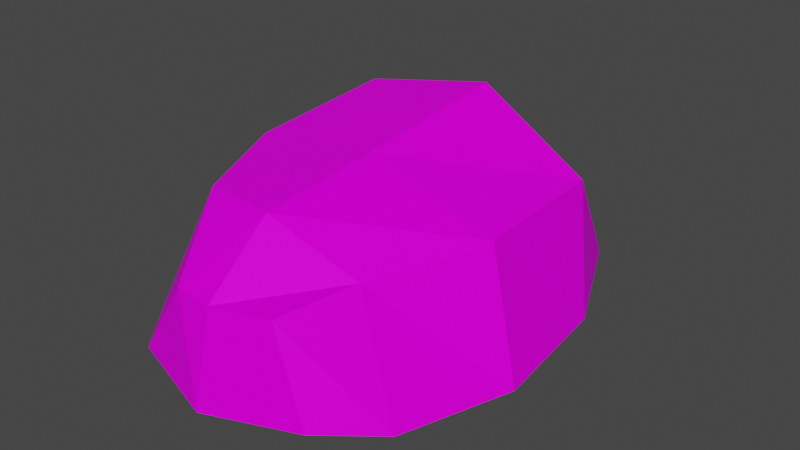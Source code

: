 # Source: Rock01a.blend  (saved by Blender 4.2.66; exported with 4.5.12 LTS)
import bpy
from mathutils import Matrix  # noqa: F401  (used for matrix-valued properties, if any)

bpy.ops.wm.read_factory_settings(use_empty=True)
scene = bpy.context.scene
scene.name = 'Scene'

# ---- collections
col_collection = bpy.data.collections.new('Collection'); scene.collection.children.link(col_collection)

# ---- images (referenced by path relative to the original .blend; pixels are not part of the script)
import os
ASSET_DIR = os.environ.get("B2B_ASSET_DIR", "")  # directory of the original .blend (textures are referenced by path, not embedded)
HERE = os.path.dirname(os.path.abspath(__file__))  # packed textures are extracted next to this script under _unpacked/

def load_image(name, relpath, width, height, colorspace="sRGB"):
    """Load a texture the original file referenced (path relative to the .blend, or extracted next to this script)."""
    p = next((c for c in (os.path.join(HERE, relpath), os.path.join(ASSET_DIR, relpath)) if relpath and os.path.exists(c)), "")
    if p:
        img = bpy.data.images.load(p, check_existing=True)
        img.name = name
    else:  # same state as the original file: an image datablock whose file is absent (Cycles renders it pink)
        img = bpy.data.images.new(name, width, height)
        img.source = "FILE"
        img.filepath = "//" + (relpath or name)
    img.colorspace_settings.name = colorspace
    return img
img_rock01a_a_png = load_image('Rock01a_a.png', 'Rock01a_a.png', 1024, 1024, 'sRGB')
img_rock01b_a_png = load_image('Rock01b_a.png', 'Rock01b_a.png', 1024, 1024, 'sRGB')
img_rock01c_a_png_001 = load_image('Rock01c_a.png.001', 'Rock01c_a.png', 1024, 1024, 'sRGB')

# ---- materials (node trees are filled in below, after node groups)
mat_rock01a = bpy.data.materials.new('Rock01a')
mat_rock01a.use_transparent_shadow = False
mat_rock01b = bpy.data.materials.new('Rock01b')
mat_rock01b.use_transparent_shadow = False
mat_rock01c = bpy.data.materials.new('Rock01c')
mat_rock01c.alpha_threshold = 0.0
mat_rock01c.use_transparent_shadow = False
mat_rock01c.roughness = 0.5
mat_rock01c.line_color = (0.0, 0.0, 0.0, 1.0)

# ---- material node trees
mat_rock01a.use_nodes = True; mat_rock01a.node_tree.nodes.clear()
_N = mat_rock01a.node_tree.nodes; _L = mat_rock01a.node_tree.links
n0 = _N.new('ShaderNodeBsdfPrincipled'); n0.name = 'Principled BSDF'; n0.location = (10, 300)
n0.distribution = 'GGX'
n0.subsurface_method = 'RANDOM_WALK_SKIN'
n0.inputs[3].default_value = 1.45
n0.inputs[13].default_value = 0.05
n0.inputs[27].default_value = (0.0, 0.0, 0.0, 1.0)
n0.inputs[28].default_value = 1.0
n1 = _N.new('ShaderNodeOutputMaterial'); n1.name = 'Material Output'; n1.location = (300, 300)
n2 = _N.new('ShaderNodeTexImage'); n2.name = 'Image Texture'; n2.location = (-280, 280)
n2.image = img_rock01a_a_png
n2.interpolation = 'Closest'
_L.new(n0.outputs[0], n1.inputs[0])
_L.new(n2.outputs[0], n0.inputs[0])
n1.is_active_output = True
mat_rock01b.use_nodes = True; mat_rock01b.node_tree.nodes.clear()
_N = mat_rock01b.node_tree.nodes; _L = mat_rock01b.node_tree.links
n0 = _N.new('ShaderNodeBsdfPrincipled'); n0.name = 'Principled BSDF'; n0.location = (10, 300)
n0.distribution = 'GGX'
n0.subsurface_method = 'RANDOM_WALK_SKIN'
n0.inputs[3].default_value = 1.45
n0.inputs[13].default_value = 0.05
n0.inputs[27].default_value = (0.0, 0.0, 0.0, 1.0)
n0.inputs[28].default_value = 1.0
n1 = _N.new('ShaderNodeOutputMaterial'); n1.name = 'Material Output'; n1.location = (300, 300)
n2 = _N.new('ShaderNodeTexImage'); n2.name = 'Image Texture'; n2.location = (-280, 280)
n2.image = img_rock01b_a_png
n2.interpolation = 'Closest'
_L.new(n0.outputs[0], n1.inputs[0])
_L.new(n2.outputs[0], n0.inputs[0])
n1.is_active_output = True
mat_rock01c.use_nodes = True; mat_rock01c.node_tree.nodes.clear()
_N = mat_rock01c.node_tree.nodes; _L = mat_rock01c.node_tree.links
n0 = _N.new('ShaderNodeOutputMaterial'); n0.name = 'Material Output'; n0.location = (300, 300)
n1 = _N.new('ShaderNodeBsdfPrincipled'); n1.name = 'Principled BSDF'; n1.location = (10, 300)
n1.distribution = 'GGX'
n1.subsurface_method = 'RANDOM_WALK_SKIN'
n1.inputs[3].default_value = 1.45
n1.inputs[13].default_value = 0.05
n1.inputs[27].default_value = (0.0, 0.0, 0.0, 1.0)
n1.inputs[28].default_value = 1.0
n2 = _N.new('ShaderNodeTexImage'); n2.name = 'Image Texture'; n2.location = (-280, 280)
n2.image = img_rock01c_a_png_001
n2.interpolation = 'Closest'
_L.new(n1.outputs[0], n0.inputs[0])
_L.new(n2.outputs[0], n1.inputs[0])
n0.is_active_output = True

# ---- world
world_world = bpy.data.worlds.new('World'); scene.world = world_world
world_world.use_nodes = True; world_world.node_tree.nodes.clear()
_N = world_world.node_tree.nodes; _L = world_world.node_tree.links
n0 = _N.new('ShaderNodeOutputWorld'); n0.name = 'World Output'; n0.location = (300, 300)
n1 = _N.new('ShaderNodeBackground'); n1.name = 'Background'; n1.location = (10, 300)
n1.inputs[0].default_value = (0.05088, 0.05088, 0.05088, 1.0)
_L.new(n1.outputs[0], n0.inputs[0])
n0.is_active_output = True
world_world.color = (0.05088, 0.05088, 0.05088)
world_world.use_sun_shadow = False
world_world.sun_shadow_jitter_overblur = 0.0

# ---- meshes
me_cube = bpy.data.meshes.new('Cube')
me_cube.from_pydata([(0.09911, 1.291, 0.3885), (0.2207, -0.668, 0.4961), (-0.4823, 1.315, 0.4812), (-0.2149, -0.7169, 0.4844), (-0.4714, -0.6932, 0.1066), (0.5422, 0.1888, 0.5629), (0.7363, 0.08807, 0.02103), (-0.4693, 1.192, 0.07971), (0.4479, 1.192, 0.07008), (0.3818, -0.6932, 0.09883), (0.3182, -0.3224, 0.5237), (-0.6456, 0.8775, 0.7481), (0.6519, 0.7396, 0.0), (-0.682, 0.7396, 0.0), (0.5086, 0.8775, 0.5629), (-0.4446, -0.3224, 0.6817), (0.5971, -0.4595, 0.0603), (-0.7863, 0.1323, 0.0), (-0.6777, 0.1888, 0.6817), (-0.6979, -0.4278, 0.09263), (-0.06921, 0.184, 0.7594), (-0.004166, 1.328, 0.03643), (-0.0324, -0.734, 0.4844), (-0.04302, -0.8216, 0.06816), (-0.2105, 1.454, 0.4468), (-0.02048, 0.09432, -0.03697), (-0.06407, -0.3989, 0.716), (-0.04944, -0.5371, 0.03822), (-0.009111, 0.812, -0.04896), (-0.07008, 0.9692, 0.839)], [], [(20, 18, 15, 26), (26, 15, 3, 22), (23, 22, 3, 4), (17, 18, 11, 13), (13, 11, 2, 7), (25, 6, 16, 27), (27, 16, 9, 23), (6, 5, 10, 16), (16, 10, 1, 9), (21, 24, 0, 8), (8, 0, 14, 12), (12, 14, 5, 6), (21, 8, 12, 28), (28, 12, 6, 25), (4, 3, 15, 19), (19, 15, 18, 17), (24, 2, 11, 29), (29, 11, 18, 20), (14, 29, 20, 5), (0, 24, 29, 14), (13, 28, 25, 17), (7, 21, 28, 13), (7, 2, 24, 21), (19, 27, 23, 4), (17, 25, 27, 19), (9, 1, 22, 23), (10, 26, 22, 1), (5, 20, 26, 10)])
_uv = me_cube.uv_layers.new(name='UVMap')
_uv.uv.foreach_set('vector', [0.4625, 0.4617, 0.5841, 0.3574, 0.4489, 0.2963, 0.365, 0.3504, 0.365, 0.3504, 0.4489, 0.2963, 0.3254, 0.25, 0.2869, 0.281, 0.7073, 0.25, 0.75, 0.3324, 0.7144, 0.3506, 0.626, 0.3045, 0.4703, 0.4321, 0.5807, 0.5351, 0.5006, 0.6631, 0.3897, 0.5395, 0.3897, 0.5395, 0.5006, 0.6631, 0.3928, 0.7093, 0.3371, 0.6366, 0.5284, 0.4672, 0.39, 0.3346, 0.5106, 0.2571, 0.6433, 0.3549, 0.6433, 0.3549, 0.5106, 0.2571, 0.5912, 0.25, 0.6916, 0.301, 0.6158, 0.5289, 0.5091, 0.4592, 0.5848, 0.3635, 0.6876, 0.4285, 0.6876, 0.4285, 0.5848, 0.3635, 0.6354, 0.3034, 0.7085, 0.3619, 0.3397, 0.75, 0.25, 0.6975, 0.3228, 0.6714, 0.4258, 0.6931, 0.4258, 0.6931, 0.3228, 0.6714, 0.4042, 0.5668, 0.5166, 0.6324, 0.5166, 0.6324, 0.4042, 0.5668, 0.5091, 0.4592, 0.6158, 0.5289, 0.3116, 0.6922, 0.25, 0.5893, 0.2929, 0.4696, 0.4027, 0.597, 0.4027, 0.597, 0.2929, 0.4696, 0.39, 0.3346, 0.5284, 0.4672, 0.626, 0.3045, 0.7144, 0.3506, 0.6669, 0.4481, 0.5648, 0.3498, 0.5648, 0.3498, 0.6669, 0.4481, 0.5807, 0.5351, 0.4703, 0.4321, 0.7101, 0.7156, 0.75, 0.6402, 0.6947, 0.503, 0.5907, 0.6081, 0.5907, 0.6081, 0.6947, 0.503, 0.5841, 0.3574, 0.4625, 0.4617, 0.4599, 0.7035, 0.5907, 0.6081, 0.4625, 0.4617, 0.3351, 0.5708, 0.6182, 0.75, 0.7101, 0.7156, 0.5907, 0.6081, 0.4599, 0.7035, 0.5391, 0.7005, 0.4027, 0.597, 0.5284, 0.4672, 0.6633, 0.6063, 0.4206, 0.75, 0.3116, 0.6922, 0.4027, 0.597, 0.5391, 0.7005, 0.3371, 0.6366, 0.3928, 0.7093, 0.3394, 0.75, 0.25, 0.6971, 0.7459, 0.4866, 0.6433, 0.3549, 0.6916, 0.301, 0.75, 0.3984, 0.6633, 0.6063, 0.5284, 0.4672, 0.6433, 0.3549, 0.7459, 0.4866, 0.7085, 0.3619, 0.6354, 0.3034, 0.6556, 0.25, 0.7457, 0.2723, 0.2877, 0.4308, 0.365, 0.3504, 0.2869, 0.281, 0.25, 0.3413, 0.3351, 0.5708, 0.4625, 0.4617, 0.365, 0.3504, 0.2877, 0.4308])
me_cube.materials.append(None)
me_cube.materials.append(None)
me_cube.materials.append(mat_rock01c)
me_cube.use_mirror_vertex_groups = False
me_cube.update()

# ---- objects
ob_rock01 = bpy.data.objects.new('Rock01', me_cube)

# ---- transforms, parenting, visibility, modifiers, constraints
ob_rock01.location = (0.0, 0.0, 0.0)
ob_rock01.lock_rotations_4d = False
ob_rock01.empty_display_type = 'ARROWS'
ob_rock01.lineart.crease_threshold = 0.0
ob_rock01.material_slots[0].link = 'OBJECT'; ob_rock01.material_slots[0].material = mat_rock01a
ob_rock01.material_slots[1].link = 'OBJECT'; ob_rock01.material_slots[1].material = mat_rock01b
ob_rock01.material_slots[2].link = 'OBJECT'; ob_rock01.material_slots[2].material = mat_rock01c

# ---- collection membership
col_collection.objects.link(ob_rock01)

# ---- scene / render settings (as saved in the file)
scene.frame_start = 1; scene.frame_end = 250; scene.frame_set(1)
scene.render.engine = 'BLENDER_EEVEE_NEXT'
scene.cycles.sampling_pattern = 'TABULATED_SOBOL'
scene.view_settings.view_transform = 'Filmic'
bpy.context.view_layer.update()

# ---- added for rendering (the .blend has no active camera and no usable light): camera, sun
cam_auto = bpy.data.cameras.new('AutoCamera')
cam_auto.lens = 50.0
cam_auto.sensor_width = 36.0
cam_auto.clip_end = 1000.0
ob_auto_camera = bpy.data.objects.new('AutoCamera', cam_auto)
scene.collection.objects.link(ob_auto_camera)
ob_auto_camera.location = (2.63843, -2.87976, 2.52576)
ob_auto_camera.rotation_euler = (1.09748, -7.21219e-08, 0.694738)
scene.camera = ob_auto_camera
light_auto_sun = bpy.data.lights.new('AutoSun', 'SUN')
light_auto_sun.energy = 3.0
light_auto_sun.angle = 0.0523599
ob_auto_sun = bpy.data.objects.new('AutoSun', light_auto_sun)
scene.collection.objects.link(ob_auto_sun)
ob_auto_sun.rotation_euler = (0.872665, 0.174533, 0.523599)
bpy.context.view_layer.update()
